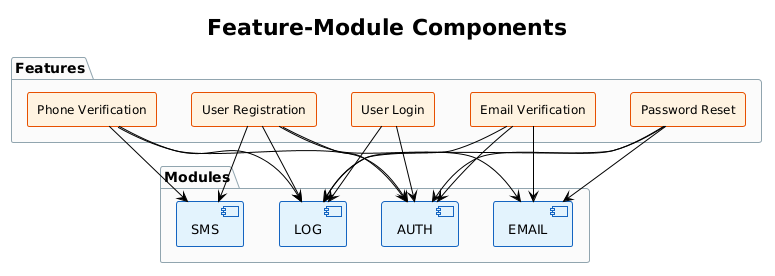

The diagram above was rendered by PlantUML. Its source (embedded in the PNG):
@startuml
!theme plain

title Feature-Module Components

skinparam component {
  BackgroundColor #E3F2FD
  BorderColor #1565C0
  FontSize 13
}

skinparam package {
  BackgroundColor #FAFAFA
  BorderColor #90A4AE
}

skinparam rectangle {
  BackgroundColor #FFF3E0
  BorderColor #E65100
  FontSize 12
}

package "Features" {
  rectangle "User Registration" as FR_REG #FFF3E0
  rectangle "User Login" as FR_LOGIN #FFF3E0
  rectangle "Phone Verification" as FR_PHONE #FFF3E0
  rectangle "Email Verification" as FR_EMAIL #FFF3E0
  rectangle "Password Reset" as FR_RESET #FFF3E0
}

package "Modules" {
  component "AUTH" as M_AUTH #E3F2FD
  component "SMS" as M_SMS #E3F2FD
  component "EMAIL" as M_EMAIL #E3F2FD
  component "LOG" as M_LOG #E3F2FD
}

' Feature -> Module connections
FR_REG --> M_AUTH
FR_REG --> M_SMS
FR_REG --> M_EMAIL
FR_REG --> M_LOG

FR_LOGIN --> M_AUTH
FR_LOGIN --> M_LOG

FR_PHONE --> M_AUTH
FR_PHONE --> M_SMS
FR_PHONE --> M_LOG

FR_EMAIL --> M_AUTH
FR_EMAIL --> M_EMAIL
FR_EMAIL --> M_LOG

FR_RESET --> M_AUTH
FR_RESET --> M_EMAIL
FR_RESET --> M_LOG

@enduml